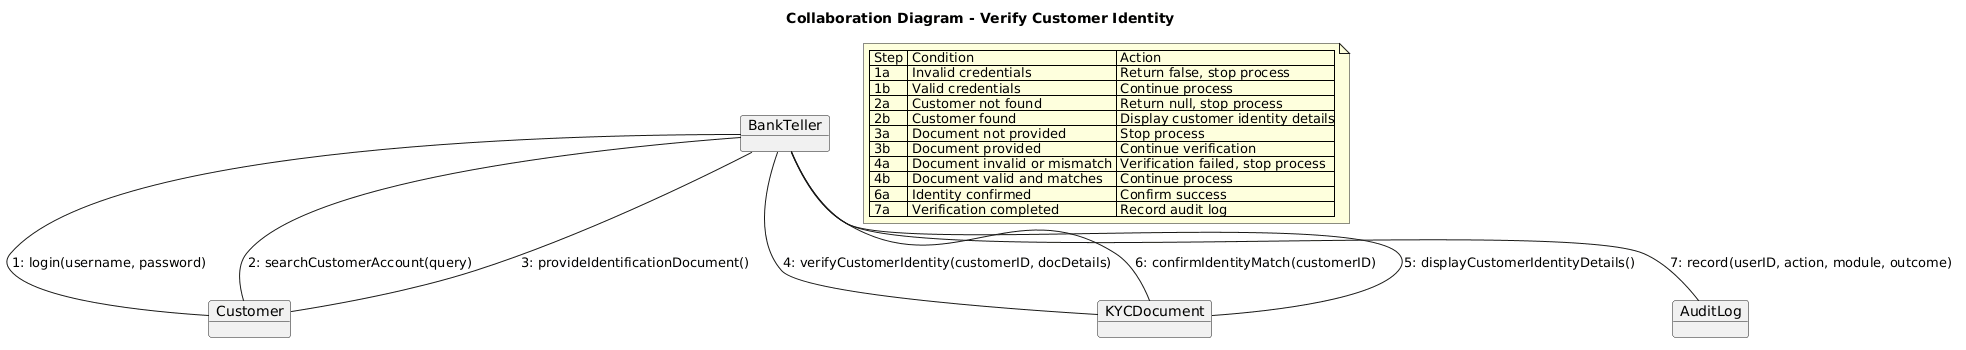

The diagram above was rendered by PlantUML. Its source (embedded in the PNG):
@startuml
title Collaboration Diagram - Verify Customer Identity

object BankTeller
object Customer
object KYCDocument
object AuditLog

BankTeller -- Customer : 1: login(username, password)
BankTeller -- Customer : 2: searchCustomerAccount(query)
Customer -- BankTeller : 3: provideIdentificationDocument()
BankTeller -- KYCDocument : 4: verifyCustomerIdentity(customerID, docDetails)
KYCDocument -- BankTeller : 5: displayCustomerIdentityDetails()
BankTeller -- KYCDocument : 6: confirmIdentityMatch(customerID)
BankTeller -- AuditLog : 7: record(userID, action, module, outcome)

note as N
  | Step | Condition                    | Action                           |
  | 1a   | Invalid credentials          | Return false, stop process       |
  | 1b   | Valid credentials            | Continue process                 |
  | 2a   | Customer not found           | Return null, stop process        |
  | 2b   | Customer found               | Display customer identity details|
  | 3a   | Document not provided        | Stop process                     |
  | 3b   | Document provided            | Continue verification            |
  | 4a   | Document invalid or mismatch | Verification failed, stop process|
  | 4b   | Document valid and matches   | Continue process                 |
  | 6a   | Identity confirmed           | Confirm success                  |
  | 7a   | Verification completed       | Record audit log                 |
end note
@enduml